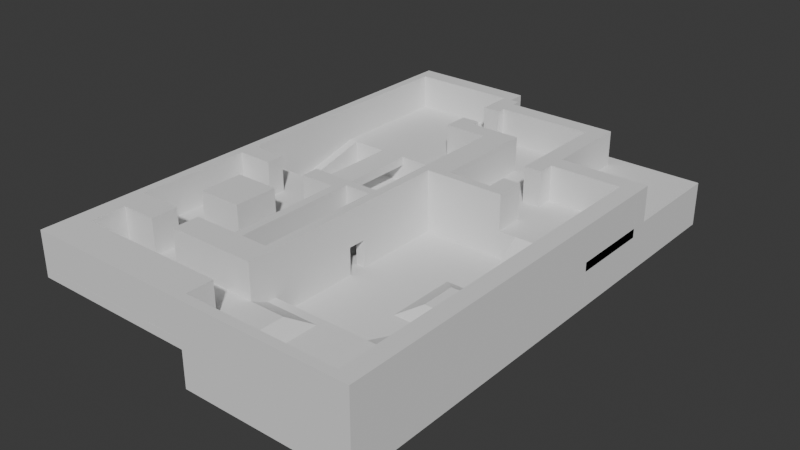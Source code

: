# Source: under_and_over.blend  (saved by Blender 5.0.119; exported with 4.5.12 LTS)
import bpy
from mathutils import Matrix  # noqa: F401  (used for matrix-valued properties, if any)

bpy.ops.wm.read_factory_settings(use_empty=True)
scene = bpy.context.scene
scene.name = 'Scene'

# ---- collections
col_collection = bpy.data.collections.new('Collection'); scene.collection.children.link(col_collection)

# ---- world
world_world = bpy.data.worlds.new('World'); scene.world = world_world
world_world.use_nodes = True; world_world.node_tree.nodes.clear()
_N = world_world.node_tree.nodes; _L = world_world.node_tree.links
n0 = _N.new('ShaderNodeOutputWorld'); n0.name = 'World Output'; n0.location = (200, 100)
n1 = _N.new('ShaderNodeBackground'); n1.name = 'Background'; n1.location = (-200, 100)
n1.inputs[0].default_value = (0.05088, 0.05088, 0.05088, 1.0)
_L.new(n1.outputs[0], n0.inputs[0])
n0.is_active_output = True
world_world.color = (0.05088, 0.05088, 0.05088)
world_world.sun_shadow_jitter_overblur = 0.0

# ---- meshes
me_cube_002 = bpy.data.meshes.new('Cube.002')
me_cube_002.from_pydata([(0.09658, -1.019, -1.0), (0.09658, -1.019, 1.0), (0.09658, 0.7052, -1.0), (0.09658, 0.7052, 1.0), (1.014, -1.019, -1.0), (1.014, -1.019, 1.0), (1.014, 0.7052, -1.0), (1.014, 0.7052, 1.0)], [], [(0, 1, 3, 2), (2, 3, 7, 6), (6, 7, 5, 4), (4, 5, 1, 0), (2, 6, 4, 0), (7, 3, 1, 5)])
_uv = me_cube_002.uv_layers.new(name='UVMap')
_uv.uv.foreach_set('vector', [0.375, 0.0, 0.625, 0.0, 0.625, 0.25, 0.375, 0.25, 0.375, 0.25, 0.625, 0.25, 0.625, 0.5, 0.375, 0.5, 0.375, 0.5, 0.625, 0.5, 0.625, 0.75, 0.375, 0.75, 0.375, 0.75, 0.625, 0.75, 0.625, 1.0, 0.375, 1.0, 0.125, 0.5, 0.375, 0.5, 0.375, 0.75, 0.125, 0.75, 0.625, 0.5, 0.875, 0.5, 0.875, 0.75, 0.625, 0.75])
me_cube_002.update()
me_cube_003 = bpy.data.meshes.new('Cube.003')
me_cube_003.from_pydata([(0.1182, -1.881, 0.1283), (0.1182, -1.881, 1.128), (0.1182, -1.019, 0.1283), (0.1182, -1.019, 1.128), (1.036, -1.881, 0.1283), (1.036, -1.881, 1.128), (1.036, -1.019, 0.1283), (1.036, -1.019, 1.128)], [], [(0, 1, 3, 2), (2, 3, 7, 6), (6, 7, 5, 4), (4, 5, 1, 0), (2, 6, 4, 0), (7, 3, 1, 5)])
_uv = me_cube_003.uv_layers.new(name='UVMap')
_uv.uv.foreach_set('vector', [0.375, 0.0, 0.625, 0.0, 0.625, 0.25, 0.375, 0.25, 0.375, 0.25, 0.625, 0.25, 0.625, 0.5, 0.375, 0.5, 0.375, 0.5, 0.625, 0.5, 0.625, 0.75, 0.375, 0.75, 0.375, 0.75, 0.625, 0.75, 0.625, 1.0, 0.375, 1.0, 0.125, 0.5, 0.375, 0.5, 0.375, 0.75, 0.125, 0.75, 0.625, 0.5, 0.875, 0.5, 0.875, 0.75, 0.625, 0.75])
me_cube_003.update()
me_cube_004 = bpy.data.meshes.new('Cube.004')
me_cube_004.from_pydata([(-0.7088, -21.1, -1.0), (-0.7088, -21.1, 6.0), (-0.7088, 14.6, -1.0), (-0.7088, 14.6, 6.0), (1.291, -21.1, -1.0), (1.291, -21.1, 6.0), (1.291, 14.6, -1.0), (1.291, 14.6, 6.0)], [], [(0, 1, 3, 2), (2, 3, 7, 6), (6, 7, 5, 4), (4, 5, 1, 0), (2, 6, 4, 0), (7, 3, 1, 5)])
_uv = me_cube_004.uv_layers.new(name='UVMap')
_uv.uv.foreach_set('vector', [0.375, 0.0, 0.625, 0.0, 0.625, 0.25, 0.375, 0.25, 0.375, 0.25, 0.625, 0.25, 0.625, 0.5, 0.375, 0.5, 0.375, 0.5, 0.625, 0.5, 0.625, 0.75, 0.375, 0.75, 0.375, 0.75, 0.625, 0.75, 0.625, 1.0, 0.375, 1.0, 0.125, 0.5, 0.375, 0.5, 0.375, 0.75, 0.125, 0.75, 0.625, 0.5, 0.875, 0.5, 0.875, 0.75, 0.625, 0.75])
me_cube_004.update()
me_cube_006 = bpy.data.meshes.new('Cube.006')
me_cube_006.from_pydata([(-4.709, -21.1, -1.0), (-4.709, -21.1, 0.0), (-4.709, 14.6, -1.0), (-4.709, 14.6, 0.0), (1.291, -21.1, -1.0), (1.291, -21.1, 0.0), (1.291, 14.6, -1.0), (1.291, 14.6, 0.0)], [], [(0, 1, 3, 2), (2, 3, 7, 6), (6, 7, 5, 4), (4, 5, 1, 0), (2, 6, 4, 0), (7, 3, 1, 5)])
_uv = me_cube_006.uv_layers.new(name='UVMap')
_uv.uv.foreach_set('vector', [0.375, 0.0, 0.625, 0.0, 0.625, 0.25, 0.375, 0.25, 0.375, 0.25, 0.625, 0.25, 0.625, 0.5, 0.375, 0.5, 0.375, 0.5, 0.625, 0.5, 0.625, 0.75, 0.375, 0.75, 0.375, 0.75, 0.625, 0.75, 0.625, 1.0, 0.375, 1.0, 0.125, 0.5, 0.375, 0.5, 0.375, 0.75, 0.125, 0.75, 0.625, 0.5, 0.875, 0.5, 0.875, 0.75, 0.625, 0.75])
me_cube_006.update()
me_cube_007 = bpy.data.meshes.new('Cube.007')
me_cube_007.from_pydata([(-7.709, -0.8222, -1.0), (-7.709, 0.8222, -1.0), (-5.709, -0.4111, 0.0), (-4.709, -0.8222, -1.0), (-4.709, 0.8222, -1.0), (-4.709, -0.4111, 0.0), (-4.709, 0.4111, 0.0), (-5.709, 0.4111, 0.0)], [], [(1, 4, 3, 0), (0, 2, 7, 1), (3, 5, 2, 0), (4, 6, 5, 3), (6, 7, 2, 5), (1, 7, 6, 4)])
_uv = me_cube_007.uv_layers.new(name='UVMap')
_uv.uv.foreach_set('vector', [0.125, 0.5, 0.375, 0.5, 0.375, 0.75, 0.125, 0.75, 0.375, 0.0, 0.625, 0.0, 0.625, 0.25, 0.375, 0.25, 0.375, 0.75, 0.625, 0.75, 0.625, 1.0, 0.375, 1.0, 0.375, 0.5, 0.625, 0.5, 0.625, 0.75, 0.375, 0.75, 0.625, 0.5, 0.875, 0.5, 0.875, 0.75, 0.625, 0.75, 0.375, 0.25, 0.625, 0.25, 0.625, 0.5, 0.375, 0.5])
me_cube_007.update()
me_cube_008 = bpy.data.meshes.new('Cube.008')
me_cube_008.from_pydata([(1.907e-06, -35.7, 0.0), (1.907e-06, -35.7, 8.0), (1.907e-06, 0.0, 0.0), (1.907e-06, 0.0, 8.0), (38.0, -35.7, 0.0), (38.0, -35.7, 8.0), (38.0, 0.0, 0.0), (38.0, 0.0, 8.0)], [], [(0, 1, 3, 2), (2, 3, 7, 6), (6, 7, 5, 4), (4, 5, 1, 0), (2, 6, 4, 0), (7, 3, 1, 5)])
_uv = me_cube_008.uv_layers.new(name='UVMap')
_uv.uv.foreach_set('vector', [0.375, 0.0, 0.625, 0.0, 0.625, 0.25, 0.375, 0.25, 0.375, 0.25, 0.625, 0.25, 0.625, 0.5, 0.375, 0.5, 0.375, 0.5, 0.625, 0.5, 0.625, 0.75, 0.375, 0.75, 0.375, 0.75, 0.625, 0.75, 0.625, 1.0, 0.375, 1.0, 0.125, 0.5, 0.375, 0.5, 0.375, 0.75, 0.125, 0.75, 0.625, 0.5, 0.875, 0.5, 0.875, 0.75, 0.625, 0.75])
me_cube_008.update()
me_cube_009 = bpy.data.meshes.new('Cube.009')
me_cube_009.from_pydata([(-3.0, 0.0, 0.0), (-3.0, 0.0, 1.0), (-3.0, 3.0, 0.0), (3.0, 0.0, 0.0), (3.0, 0.0, 1.0), (3.0, 3.0, 0.0)], [], [(0, 1, 2), (5, 4, 3), (3, 4, 1, 0), (2, 5, 3, 0), (1, 4, 5, 2)])
_uv = me_cube_009.uv_layers.new(name='UVMap')
_uv.uv.foreach_set('vector', [0.375, 0.0, 0.625, 0.0, 0.375, 0.25, 0.375, 0.5, 0.625, 0.75, 0.375, 0.75, 0.375, 0.75, 0.625, 0.75, 0.625, 1.0, 0.375, 1.0, 0.125, 0.5, 0.375, 0.5, 0.375, 0.75, 0.125, 0.75, 0.875, 0.75, 0.625, 0.75, 0.375, 0.5, 0.375, 0.25])
me_cube_009.update()
me_cube_010 = bpy.data.meshes.new('Cube.010')
me_cube_010.from_pydata([(-1.033, -2.059, -0.5), (-1.033, -1.026, 0.5), (-1.033, 2.072, -0.5), (-1.033, 1.039, 0.5), (2.065, -2.059, -0.5), (1.033, -1.026, 0.5), (2.065, 2.072, -0.5), (1.033, 1.039, 0.5)], [], [(0, 1, 3, 2), (2, 3, 7, 6), (6, 7, 5, 4), (4, 5, 1, 0), (2, 6, 4, 0), (7, 3, 1, 5)])
_uv = me_cube_010.uv_layers.new(name='UVMap')
_uv.uv.foreach_set('vector', [0.375, 0.0, 0.625, 0.0, 0.625, 0.25, 0.375, 0.25, 0.375, 0.25, 0.625, 0.25, 0.625, 0.5, 0.375, 0.5, 0.375, 0.5, 0.625, 0.5, 0.625, 0.75, 0.375, 0.75, 0.375, 0.75, 0.625, 0.75, 0.625, 1.0, 0.375, 1.0, 0.125, 0.5, 0.375, 0.5, 0.375, 0.75, 0.125, 0.75, 0.625, 0.5, 0.875, 0.5, 0.875, 0.75, 0.625, 0.75])
me_cube_010.update()
me_cube_011 = bpy.data.meshes.new('Cube.011')
me_cube_011.from_pydata([(-40.0, -33.97, -6.0), (-40.0, -33.97, 4.0), (-40.0, 40.68, -6.0), (-40.0, 40.68, 4.0), (-2.0, -33.97, -6.0), (-2.0, -33.97, 4.0), (-2.0, 40.68, -6.0), (-2.0, 40.68, 4.0)], [], [(0, 1, 3, 2), (2, 3, 7, 6), (6, 7, 5, 4), (4, 5, 1, 0), (2, 6, 4, 0), (7, 3, 1, 5)])
_uv = me_cube_011.uv_layers.new(name='UVMap')
_uv.uv.foreach_set('vector', [0.375, 0.0, 0.625, 0.0, 0.625, 0.25, 0.375, 0.25, 0.375, 0.25, 0.625, 0.25, 0.625, 0.5, 0.375, 0.5, 0.375, 0.5, 0.625, 0.5, 0.625, 0.75, 0.375, 0.75, 0.375, 0.75, 0.625, 0.75, 0.625, 1.0, 0.375, 1.0, 0.125, 0.5, 0.375, 0.5, 0.375, 0.75, 0.125, 0.75, 0.625, 0.5, 0.875, 0.5, 0.875, 0.75, 0.625, 0.75])
me_cube_011.update()
me_cube_013 = bpy.data.meshes.new('Cube.013')
me_cube_013.from_pydata([(0.0, -107.1, 0.0), (0.0, 9.737, 0.0), (0.0, -107.1, 8.0), (2.0, -107.1, 0.0), (2.0, 9.737, 0.0), (2.0, -107.1, 8.0), (2.0, 9.737, 8.0), (0.0, 9.737, 8.0)], [], [(1, 4, 3, 0), (0, 2, 7, 1), (3, 5, 2, 0), (4, 6, 5, 3), (6, 7, 2, 5), (1, 7, 6, 4)])
_uv = me_cube_013.uv_layers.new(name='UVMap')
_uv.uv.foreach_set('vector', [0.125, 0.5, 0.375, 0.5, 0.375, 0.75, 0.125, 0.75, 0.375, 0.0, 0.625, 0.0, 0.625, 0.25, 0.375, 0.25, 0.375, 0.75, 0.625, 0.75, 0.625, 1.0, 0.375, 1.0, 0.375, 0.5, 0.625, 0.5, 0.625, 0.75, 0.375, 0.75, 0.625, 0.5, 0.875, 0.5, 0.875, 0.75, 0.625, 0.75, 0.375, 0.25, 0.625, 0.25, 0.625, 0.5, 0.375, 0.5])
me_cube_013.update()
me_cube_016 = bpy.data.meshes.new('Cube.016')
me_cube_016.from_pydata([(9.537e-07, -9.737, -8.0), (9.537e-07, 0.0, -8.0), (9.537e-07, -9.737, 0.0), (12.0, -9.737, -8.0), (12.0, 0.0, -8.0), (12.0, -9.737, 0.0), (12.0, 0.0, 0.0), (9.537e-07, 0.0, 0.0)], [], [(1, 4, 3, 0), (0, 2, 7, 1), (3, 5, 2, 0), (4, 6, 5, 3), (6, 7, 2, 5), (1, 7, 6, 4)])
_uv = me_cube_016.uv_layers.new(name='UVMap')
_uv.uv.foreach_set('vector', [0.125, 0.5, 0.375, 0.5, 0.375, 0.75, 0.125, 0.75, 0.375, 0.0, 0.625, 0.0, 0.625, 0.25, 0.375, 0.25, 0.375, 0.75, 0.625, 0.75, 0.625, 1.0, 0.375, 1.0, 0.375, 0.5, 0.625, 0.5, 0.625, 0.75, 0.375, 0.75, 0.625, 0.5, 0.875, 0.5, 0.875, 0.75, 0.625, 0.75, 0.375, 0.25, 0.625, 0.25, 0.625, 0.5, 0.375, 0.5])
me_cube_016.update()
me_cube_019 = bpy.data.meshes.new('Cube.019')
me_cube_019.from_pydata([(-2.384e-07, -1.078, -4.0), (-2.384e-07, -1.078, 0.0), (-2.384e-07, 0.0, -4.0), (-2.384e-07, 0.0, 0.0), (1.078, -1.078, -4.0), (1.078, -1.078, 0.0), (1.078, 0.0, -4.0), (1.078, 0.0, 0.0)], [], [(0, 1, 3, 2), (2, 3, 7, 6), (6, 7, 5, 4), (4, 5, 1, 0), (2, 6, 4, 0), (7, 3, 1, 5)])
_uv = me_cube_019.uv_layers.new(name='UVMap')
_uv.uv.foreach_set('vector', [0.375, 0.0, 0.625, 0.0, 0.625, 0.25, 0.375, 0.25, 0.375, 0.25, 0.625, 0.25, 0.625, 0.5, 0.375, 0.5, 0.375, 0.5, 0.625, 0.5, 0.625, 0.75, 0.375, 0.75, 0.375, 0.75, 0.625, 0.75, 0.625, 1.0, 0.375, 1.0, 0.125, 0.5, 0.375, 0.5, 0.375, 0.75, 0.125, 0.75, 0.625, 0.5, 0.875, 0.5, 0.875, 0.75, 0.625, 0.75])
me_cube_019.update()
me_cube_021 = bpy.data.meshes.new('Cube.021')
me_cube_021.from_pydata([(0.0, -0.9594, -2.23), (0.0, 0.533, -2.23), (0.1067, -0.9594, -2.23), (0.0, -0.9594, -0.2529), (0.0, 0.533, -0.2529), (0.1067, -0.9594, -0.2529), (0.1067, 0.533, -0.2529), (0.1067, 0.533, -2.23)], [], [(0, 1, 7, 2), (3, 4, 1, 0), (4, 3, 5, 6), (7, 6, 5, 2), (2, 5, 3, 0), (7, 1, 4, 6)])
_uv = me_cube_021.uv_layers.new(name='UVMap')
_uv.uv.foreach_set('vector', [0.3483, 0.7233, 0.3483, 0.5267, 0.375, 0.5, 0.375, 0.75, 0.6517, 0.7233, 0.6517, 0.5267, 0.3483, 0.5267, 0.3483, 0.7233, 0.6517, 0.5267, 0.6517, 0.7233, 0.625, 0.75, 0.625, 0.5, 0.375, 0.5, 0.625, 0.5, 0.625, 0.75, 0.375, 0.75, 0.375, 0.75, 0.625, 0.75, 0.6517, 0.7233, 0.3483, 0.7233, 0.375, 0.5, 0.3483, 0.5267, 0.6517, 0.5267, 0.625, 0.5])
me_cube_021.update()
me_cube_022 = bpy.data.meshes.new('Cube.022')
me_cube_022.from_pydata([(0.0, -0.9594, -2.23), (0.0, 0.4264, -2.23), (0.1067, -0.9594, -2.23), (0.0, -0.9594, -0.2529), (0.0, 0.4264, -0.2529), (0.1067, -0.9594, -0.2529), (0.1067, 0.4264, -0.2529), (0.1067, 0.4264, -2.23)], [], [(0, 1, 7, 2), (3, 4, 1, 0), (4, 3, 5, 6), (7, 6, 5, 2), (2, 5, 3, 0), (7, 1, 4, 6)])
_uv = me_cube_022.uv_layers.new(name='UVMap')
_uv.uv.foreach_set('vector', [0.3483, 0.7233, 0.3483, 0.5267, 0.375, 0.5, 0.375, 0.75, 0.6517, 0.7233, 0.6517, 0.5267, 0.3483, 0.5267, 0.3483, 0.7233, 0.6517, 0.5267, 0.6517, 0.7233, 0.625, 0.75, 0.625, 0.5, 0.375, 0.5, 0.625, 0.5, 0.625, 0.75, 0.375, 0.75, 0.375, 0.75, 0.625, 0.75, 0.6517, 0.7233, 0.3483, 0.7233, 0.375, 0.5, 0.3483, 0.5267, 0.6517, 0.5267, 0.625, 0.5])
me_cube_022.update()
me_cube_023 = bpy.data.meshes.new('Cube.023')
me_cube_023.from_pydata([(-2.384e-07, -0.2157, -4.0), (-2.384e-07, -0.2157, 0.0), (-2.384e-07, 0.2157, -4.0), (-2.384e-07, 0.2157, 0.0), (1.078, -0.2157, -4.0), (1.078, -0.2157, 0.0), (1.078, 0.2157, -4.0), (1.078, 0.2157, 0.0)], [], [(0, 1, 3, 2), (2, 3, 7, 6), (6, 7, 5, 4), (4, 5, 1, 0), (2, 6, 4, 0), (7, 3, 1, 5)])
_uv = me_cube_023.uv_layers.new(name='UVMap')
_uv.uv.foreach_set('vector', [0.375, 0.0, 0.625, 0.0, 0.625, 0.25, 0.375, 0.25, 0.375, 0.25, 0.625, 0.25, 0.625, 0.5, 0.375, 0.5, 0.375, 0.5, 0.625, 0.5, 0.625, 0.75, 0.375, 0.75, 0.375, 0.75, 0.625, 0.75, 0.625, 1.0, 0.375, 1.0, 0.125, 0.5, 0.375, 0.5, 0.375, 0.75, 0.125, 0.75, 0.625, 0.5, 0.875, 0.5, 0.875, 0.75, 0.625, 0.75])
me_cube_023.update()
me_cube_026 = bpy.data.meshes.new('Cube.026')
me_cube_026.from_pydata([(0.1055, -1.41, -2.0), (0.1055, -1.41, 1.0), (0.1055, -0.2351, -2.0), (0.1055, -0.2351, 1.0), (0.7815, -1.41, -2.0), (0.7815, -1.41, 1.0), (0.7815, -0.2351, -2.0), (0.7815, -0.2351, 1.0)], [], [(0, 1, 3, 2), (2, 3, 7, 6), (6, 7, 5, 4), (4, 5, 1, 0), (2, 6, 4, 0), (7, 3, 1, 5)])
_uv = me_cube_026.uv_layers.new(name='UVMap')
_uv.uv.foreach_set('vector', [0.375, 0.0, 0.625, 0.0, 0.625, 0.25, 0.375, 0.25, 0.375, 0.25, 0.625, 0.25, 0.625, 0.5, 0.375, 0.5, 0.375, 0.5, 0.625, 0.5, 0.625, 0.75, 0.375, 0.75, 0.375, 0.75, 0.625, 0.75, 0.625, 1.0, 0.375, 1.0, 0.125, 0.5, 0.375, 0.5, 0.375, 0.75, 0.125, 0.75, 0.625, 0.5, 0.875, 0.5, 0.875, 0.75, 0.625, 0.75])
me_cube_026.update()
me_cube_029 = bpy.data.meshes.new('Cube.029')
me_cube_029.from_pydata([(-2.384e-07, -0.2157, -4.0), (-2.384e-07, -0.2157, 0.0), (-2.384e-07, 0.2157, -4.0), (-2.384e-07, 0.2157, 0.0), (0.8627, -0.2157, -4.0), (0.8627, -0.2157, 0.0), (0.8627, 0.2157, -4.0), (0.8627, 0.2157, 0.0)], [], [(0, 1, 3, 2), (2, 3, 7, 6), (6, 7, 5, 4), (4, 5, 1, 0), (2, 6, 4, 0), (7, 3, 1, 5)])
_uv = me_cube_029.uv_layers.new(name='UVMap')
_uv.uv.foreach_set('vector', [0.375, 0.0, 0.625, 0.0, 0.625, 0.25, 0.375, 0.25, 0.375, 0.25, 0.625, 0.25, 0.625, 0.5, 0.375, 0.5, 0.375, 0.5, 0.625, 0.5, 0.625, 0.75, 0.375, 0.75, 0.375, 0.75, 0.625, 0.75, 0.625, 1.0, 0.375, 1.0, 0.125, 0.5, 0.375, 0.5, 0.375, 0.75, 0.125, 0.75, 0.625, 0.5, 0.875, 0.5, 0.875, 0.75, 0.625, 0.75])
me_cube_029.update()
me_cube_030 = bpy.data.meshes.new('Cube.030')
me_cube_030.from_pydata([(-3.0, -4.002, -3.0), (-3.0, 6.831, -3.0), (-3.0, -4.002, 5.0), (1.0, -4.002, -3.0), (1.0, 6.831, -3.0), (1.0, -4.002, 5.0), (1.0, 6.831, 5.0), (-3.0, 6.831, 5.0)], [], [(1, 4, 3, 0), (0, 2, 7, 1), (3, 5, 2, 0), (4, 6, 5, 3), (6, 7, 2, 5), (1, 7, 6, 4)])
_uv = me_cube_030.uv_layers.new(name='UVMap')
_uv.uv.foreach_set('vector', [0.125, 0.5, 0.375, 0.5, 0.375, 0.75, 0.125, 0.75, 0.375, 0.0, 0.625, 0.0, 0.625, 0.25, 0.375, 0.25, 0.375, 0.75, 0.625, 0.75, 0.625, 1.0, 0.375, 1.0, 0.375, 0.5, 0.625, 0.5, 0.625, 0.75, 0.375, 0.75, 0.625, 0.5, 0.875, 0.5, 0.875, 0.75, 0.625, 0.75, 0.375, 0.25, 0.625, 0.25, 0.625, 0.5, 0.375, 0.5])
me_cube_030.update()
me_cube_031 = bpy.data.meshes.new('Cube.031')
me_cube_031.from_pydata([(-3.0, -7.035, -3.0), (-3.0, 38.19, -3.0), (-3.0, -7.035, 5.0), (1.0, -7.035, -3.0), (1.0, 38.19, -3.0), (1.0, -7.035, 5.0), (1.0, 38.19, 5.0), (-3.0, 38.19, 5.0)], [], [(1, 4, 3, 0), (0, 2, 7, 1), (3, 5, 2, 0), (4, 6, 5, 3), (6, 7, 2, 5), (1, 7, 6, 4)])
_uv = me_cube_031.uv_layers.new(name='UVMap')
_uv.uv.foreach_set('vector', [0.125, 0.5, 0.375, 0.5, 0.375, 0.75, 0.125, 0.75, 0.375, 0.0, 0.625, 0.0, 0.625, 0.25, 0.375, 0.25, 0.375, 0.75, 0.625, 0.75, 0.625, 1.0, 0.375, 1.0, 0.375, 0.5, 0.625, 0.5, 0.625, 0.75, 0.375, 0.75, 0.625, 0.5, 0.875, 0.5, 0.875, 0.75, 0.625, 0.75, 0.375, 0.25, 0.625, 0.25, 0.625, 0.5, 0.375, 0.5])
me_cube_031.update()
me_cube_033 = bpy.data.meshes.new('Cube.033')
me_cube_033.from_pydata([(-2.384e-07, -0.2157, -3.5), (-2.384e-07, -0.2157, 0.5), (-2.384e-07, 0.0, -3.5), (-2.384e-07, 0.0, 0.5), (1.078, -0.2157, -3.5), (1.078, -0.2157, 0.5), (1.078, 0.0, -3.5), (1.078, 0.0, 0.5)], [], [(0, 1, 3, 2), (2, 3, 7, 6), (6, 7, 5, 4), (4, 5, 1, 0), (2, 6, 4, 0), (7, 3, 1, 5)])
_uv = me_cube_033.uv_layers.new(name='UVMap')
_uv.uv.foreach_set('vector', [0.375, 0.0, 0.625, 0.0, 0.625, 0.25, 0.375, 0.25, 0.375, 0.25, 0.625, 0.25, 0.625, 0.5, 0.375, 0.5, 0.375, 0.5, 0.625, 0.5, 0.625, 0.75, 0.375, 0.75, 0.375, 0.75, 0.625, 0.75, 0.625, 1.0, 0.375, 1.0, 0.125, 0.5, 0.375, 0.5, 0.375, 0.75, 0.125, 0.75, 0.625, 0.5, 0.875, 0.5, 0.875, 0.75, 0.625, 0.75])
me_cube_033.update()
me_cube_034 = bpy.data.meshes.new('Cube.034')
me_cube_034.from_pydata([(-1.099e-07, -2.372, -3.5), (-1.099e-07, -2.372, 0.5), (-2.384e-07, 0.0, -3.5), (-2.384e-07, 0.0, 0.5), (0.4313, -2.372, -3.5), (0.4313, -2.372, 0.5), (0.4313, 0.0, -3.5), (0.4313, 0.0, 0.5)], [], [(0, 1, 3, 2), (2, 3, 7, 6), (6, 7, 5, 4), (4, 5, 1, 0), (2, 6, 4, 0), (7, 3, 1, 5)])
_uv = me_cube_034.uv_layers.new(name='UVMap')
_uv.uv.foreach_set('vector', [0.375, 0.0, 0.625, 0.0, 0.625, 0.25, 0.375, 0.25, 0.375, 0.25, 0.625, 0.25, 0.625, 0.5, 0.375, 0.5, 0.375, 0.5, 0.625, 0.5, 0.625, 0.75, 0.375, 0.75, 0.375, 0.75, 0.625, 0.75, 0.625, 1.0, 0.375, 1.0, 0.125, 0.5, 0.375, 0.5, 0.375, 0.75, 0.125, 0.75, 0.625, 0.5, 0.875, 0.5, 0.875, 0.75, 0.625, 0.75])
me_cube_034.update()
me_cube_037 = bpy.data.meshes.new('Cube.037')
me_cube_037.from_pydata([(-1.356e-07, -0.4313, -3.5), (-1.356e-07, -0.4313, 0.5), (-2.384e-07, 0.0, -3.5), (-2.384e-07, 0.0, 0.5), (1.294, -0.4313, -3.5), (1.294, -0.4313, 0.5), (1.294, 0.0, -3.5), (1.294, 0.0, 0.5)], [], [(0, 1, 3, 2), (2, 3, 7, 6), (6, 7, 5, 4), (4, 5, 1, 0), (2, 6, 4, 0), (7, 3, 1, 5)])
_uv = me_cube_037.uv_layers.new(name='UVMap')
_uv.uv.foreach_set('vector', [0.375, 0.0, 0.625, 0.0, 0.625, 0.25, 0.375, 0.25, 0.375, 0.25, 0.625, 0.25, 0.625, 0.5, 0.375, 0.5, 0.375, 0.5, 0.625, 0.5, 0.625, 0.75, 0.375, 0.75, 0.375, 0.75, 0.625, 0.75, 0.625, 1.0, 0.375, 1.0, 0.125, 0.5, 0.375, 0.5, 0.375, 0.75, 0.125, 0.75, 0.625, 0.5, 0.875, 0.5, 0.875, 0.75, 0.625, 0.75])
me_cube_037.update()
me_cube_038 = bpy.data.meshes.new('Cube.038')
me_cube_038.from_pydata([(-1.356e-07, -0.4313, -3.5), (-1.356e-07, -0.4313, 0.5), (-2.384e-07, 0.0, -3.5), (-2.384e-07, 0.0, 0.5), (2.372, -0.4313, -3.5), (2.372, -0.4313, 0.5), (2.372, 0.0, -3.5), (2.372, 0.0, 0.5)], [], [(0, 1, 3, 2), (2, 3, 7, 6), (6, 7, 5, 4), (4, 5, 1, 0), (2, 6, 4, 0), (7, 3, 1, 5)])
_uv = me_cube_038.uv_layers.new(name='UVMap')
_uv.uv.foreach_set('vector', [0.375, 0.0, 0.625, 0.0, 0.625, 0.25, 0.375, 0.25, 0.375, 0.25, 0.625, 0.25, 0.625, 0.5, 0.375, 0.5, 0.375, 0.5, 0.625, 0.5, 0.625, 0.75, 0.375, 0.75, 0.375, 0.75, 0.625, 0.75, 0.625, 1.0, 0.375, 1.0, 0.125, 0.5, 0.375, 0.5, 0.375, 0.75, 0.125, 0.75, 0.625, 0.5, 0.875, 0.5, 0.875, 0.75, 0.625, 0.75])
me_cube_038.update()
me_cube_039 = bpy.data.meshes.new('Cube.039')
me_cube_039.from_pydata([(-1.356e-07, -0.647, -3.5), (-1.356e-07, -0.647, 0.5), (-2.384e-07, 0.2157, -3.5), (-2.384e-07, 0.2157, 0.5), (0.4313, -0.647, -3.5), (0.4313, -0.647, 0.5), (0.4313, 0.2157, -3.5), (0.4313, 0.2157, 0.5)], [], [(0, 1, 3, 2), (2, 3, 7, 6), (6, 7, 5, 4), (4, 5, 1, 0), (2, 6, 4, 0), (7, 3, 1, 5)])
_uv = me_cube_039.uv_layers.new(name='UVMap')
_uv.uv.foreach_set('vector', [0.375, 0.0, 0.625, 0.0, 0.625, 0.25, 0.375, 0.25, 0.375, 0.25, 0.625, 0.25, 0.625, 0.5, 0.375, 0.5, 0.375, 0.5, 0.625, 0.5, 0.625, 0.75, 0.375, 0.75, 0.375, 0.75, 0.625, 0.75, 0.625, 1.0, 0.375, 1.0, 0.125, 0.5, 0.375, 0.5, 0.375, 0.75, 0.125, 0.75, 0.625, 0.5, 0.875, 0.5, 0.875, 0.75, 0.625, 0.75])
me_cube_039.update()
me_cube_040 = bpy.data.meshes.new('Cube.040')
me_cube_040.from_pydata([(-1.356e-07, -0.647, -3.5), (-1.356e-07, -0.647, 0.5), (-2.384e-07, 0.0, -3.5), (-2.384e-07, 0.0, 0.5), (0.4313, -0.647, -3.5), (0.4313, -0.647, 0.5), (0.4313, 0.0, -3.5), (0.4313, 0.0, 0.5)], [], [(0, 1, 3, 2), (2, 3, 7, 6), (6, 7, 5, 4), (4, 5, 1, 0), (2, 6, 4, 0), (7, 3, 1, 5)])
_uv = me_cube_040.uv_layers.new(name='UVMap')
_uv.uv.foreach_set('vector', [0.375, 0.0, 0.625, 0.0, 0.625, 0.25, 0.375, 0.25, 0.375, 0.25, 0.625, 0.25, 0.625, 0.5, 0.375, 0.5, 0.375, 0.5, 0.625, 0.5, 0.625, 0.75, 0.375, 0.75, 0.375, 0.75, 0.625, 0.75, 0.625, 1.0, 0.375, 1.0, 0.125, 0.5, 0.375, 0.5, 0.375, 0.75, 0.125, 0.75, 0.625, 0.5, 0.875, 0.5, 0.875, 0.75, 0.625, 0.75])
me_cube_040.update()
me_cube_041 = bpy.data.meshes.new('Cube.041')
me_cube_041.from_pydata([(-1.356e-07, -0.4313, -3.5), (-1.356e-07, -0.4313, 0.5), (-2.384e-07, 0.0, -3.5), (-2.384e-07, 0.0, 0.5), (2.157, -0.4313, -3.5), (2.157, -0.4313, 0.5), (2.157, 0.0, -3.5), (2.157, 0.0, 0.5)], [], [(0, 1, 3, 2), (2, 3, 7, 6), (6, 7, 5, 4), (4, 5, 1, 0), (2, 6, 4, 0), (7, 3, 1, 5)])
_uv = me_cube_041.uv_layers.new(name='UVMap')
_uv.uv.foreach_set('vector', [0.375, 0.0, 0.625, 0.0, 0.625, 0.25, 0.375, 0.25, 0.375, 0.25, 0.625, 0.25, 0.625, 0.5, 0.375, 0.5, 0.375, 0.5, 0.625, 0.5, 0.625, 0.75, 0.375, 0.75, 0.375, 0.75, 0.625, 0.75, 0.625, 1.0, 0.375, 1.0, 0.125, 0.5, 0.375, 0.5, 0.375, 0.75, 0.125, 0.75, 0.625, 0.5, 0.875, 0.5, 0.875, 0.75, 0.625, 0.75])
me_cube_041.update()
me_cube_042 = bpy.data.meshes.new('Cube.042')
me_cube_042.from_pydata([(-0.8627, -3.235, -4.0), (-0.8627, -3.235, 1.0), (-0.8627, 0.0, -4.0), (-0.8627, 0.0, 1.0), (3.235, -3.235, -4.0), (3.235, -3.235, 1.0), (3.235, 0.0, -4.0), (3.235, 0.0, 1.0)], [], [(0, 1, 3, 2), (2, 3, 7, 6), (6, 7, 5, 4), (4, 5, 1, 0), (2, 6, 4, 0), (7, 3, 1, 5)])
_uv = me_cube_042.uv_layers.new(name='UVMap')
_uv.uv.foreach_set('vector', [0.375, 0.0, 0.625, 0.0, 0.625, 0.25, 0.375, 0.25, 0.375, 0.25, 0.625, 0.25, 0.625, 0.5, 0.375, 0.5, 0.375, 0.5, 0.625, 0.5, 0.625, 0.75, 0.375, 0.75, 0.375, 0.75, 0.625, 0.75, 0.625, 1.0, 0.375, 1.0, 0.125, 0.5, 0.375, 0.5, 0.375, 0.75, 0.125, 0.75, 0.625, 0.5, 0.875, 0.5, 0.875, 0.75, 0.625, 0.75])
me_cube_042.update()
me_cube_043 = bpy.data.meshes.new('Cube.043')
me_cube_043.from_pydata([(0.2157, -0.2157, -4.0), (0.2157, -0.2157, 0.0), (0.2157, 0.0, -4.0), (0.2157, 0.0, 0.0), (1.078, -0.2157, -4.0), (1.078, -0.2157, 0.0), (1.078, 0.0, -4.0), (1.078, 0.0, 0.0)], [], [(0, 1, 3, 2), (2, 3, 7, 6), (6, 7, 5, 4), (4, 5, 1, 0), (2, 6, 4, 0), (7, 3, 1, 5)])
_uv = me_cube_043.uv_layers.new(name='UVMap')
_uv.uv.foreach_set('vector', [0.375, 0.0, 0.625, 0.0, 0.625, 0.25, 0.375, 0.25, 0.375, 0.25, 0.625, 0.25, 0.625, 0.5, 0.375, 0.5, 0.375, 0.5, 0.625, 0.5, 0.625, 0.75, 0.375, 0.75, 0.375, 0.75, 0.625, 0.75, 0.625, 1.0, 0.375, 1.0, 0.125, 0.5, 0.375, 0.5, 0.375, 0.75, 0.125, 0.75, 0.625, 0.5, 0.875, 0.5, 0.875, 0.75, 0.625, 0.75])
me_cube_043.update()
me_cube_044 = bpy.data.meshes.new('Cube.044')
me_cube_044.from_pydata([(-2.384e-07, -1.725, -1.0), (-2.384e-07, -1.725, 0.0), (-2.384e-07, 0.647, -1.0), (-2.384e-07, 0.647, 0.0), (0.647, -1.725, -1.0), (0.647, -1.725, 0.0), (0.647, 0.647, -1.0), (0.647, 0.647, 0.0)], [], [(0, 1, 3, 2), (2, 3, 7, 6), (6, 7, 5, 4), (4, 5, 1, 0), (2, 6, 4, 0), (7, 3, 1, 5)])
_uv = me_cube_044.uv_layers.new(name='UVMap')
_uv.uv.foreach_set('vector', [0.375, 0.0, 0.625, 0.0, 0.625, 0.25, 0.375, 0.25, 0.375, 0.25, 0.625, 0.25, 0.625, 0.5, 0.375, 0.5, 0.375, 0.5, 0.625, 0.5, 0.625, 0.75, 0.375, 0.75, 0.375, 0.75, 0.625, 0.75, 0.625, 1.0, 0.375, 1.0, 0.125, 0.5, 0.375, 0.5, 0.375, 0.75, 0.125, 0.75, 0.625, 0.5, 0.875, 0.5, 0.875, 0.75, 0.625, 0.75])
me_cube_044.update()
me_cube_047 = bpy.data.meshes.new('Cube.047')
me_cube_047.from_pydata([(9.537e-07, -9.737, -8.0), (9.537e-07, 0.0, -8.0), (9.537e-07, -9.737, 0.0), (18.0, -9.737, -8.0), (18.0, 0.0, -8.0), (18.0, -9.737, 0.0), (18.0, 0.0, 0.0), (9.537e-07, 0.0, 0.0)], [], [(1, 4, 3, 0), (0, 2, 7, 1), (3, 5, 2, 0), (4, 6, 5, 3), (6, 7, 2, 5), (1, 7, 6, 4)])
_uv = me_cube_047.uv_layers.new(name='UVMap')
_uv.uv.foreach_set('vector', [0.125, 0.5, 0.375, 0.5, 0.375, 0.75, 0.125, 0.75, 0.375, 0.0, 0.625, 0.0, 0.625, 0.25, 0.375, 0.25, 0.375, 0.75, 0.625, 0.75, 0.625, 1.0, 0.375, 1.0, 0.375, 0.5, 0.625, 0.5, 0.625, 0.75, 0.375, 0.75, 0.625, 0.5, 0.875, 0.5, 0.875, 0.75, 0.625, 0.75, 0.375, 0.25, 0.625, 0.25, 0.625, 0.5, 0.375, 0.5])
me_cube_047.update()
me_cube_048 = bpy.data.meshes.new('Cube.048')
me_cube_048.from_pydata([(9.537e-07, -12.98, -8.0), (9.537e-07, 0.0, -8.0), (9.537e-07, -12.98, 0.0), (38.0, -12.98, -8.0), (38.0, 0.0, -8.0), (38.0, -12.98, 0.0), (38.0, 0.0, 0.0), (9.537e-07, 0.0, 0.0)], [], [(1, 4, 3, 0), (0, 2, 7, 1), (3, 5, 2, 0), (4, 6, 5, 3), (6, 7, 2, 5), (1, 7, 6, 4)])
_uv = me_cube_048.uv_layers.new(name='UVMap')
_uv.uv.foreach_set('vector', [0.125, 0.5, 0.375, 0.5, 0.375, 0.75, 0.125, 0.75, 0.375, 0.0, 0.625, 0.0, 0.625, 0.25, 0.375, 0.25, 0.375, 0.75, 0.625, 0.75, 0.625, 1.0, 0.375, 1.0, 0.375, 0.5, 0.625, 0.5, 0.625, 0.75, 0.375, 0.75, 0.625, 0.5, 0.875, 0.5, 0.875, 0.75, 0.625, 0.75, 0.375, 0.25, 0.625, 0.25, 0.625, 0.5, 0.375, 0.5])
me_cube_048.update()
me_cube_049 = bpy.data.meshes.new('Cube.049')
me_cube_049.from_pydata([(-2.384e-07, -5.176, -1.0), (-2.384e-07, -5.176, 0.0), (-2.384e-07, 0.0, -1.0), (-2.384e-07, 0.0, 0.0), (4.098, -5.176, -1.0), (4.098, -5.176, 0.0), (4.098, 0.0, -1.0), (4.098, 0.0, 0.0)], [], [(0, 1, 3, 2), (2, 3, 7, 6), (6, 7, 5, 4), (4, 5, 1, 0), (2, 6, 4, 0), (7, 3, 1, 5)])
_uv = me_cube_049.uv_layers.new(name='UVMap')
_uv.uv.foreach_set('vector', [0.375, 0.0, 0.625, 0.0, 0.625, 0.25, 0.375, 0.25, 0.375, 0.25, 0.625, 0.25, 0.625, 0.5, 0.375, 0.5, 0.375, 0.5, 0.625, 0.5, 0.625, 0.75, 0.375, 0.75, 0.375, 0.75, 0.625, 0.75, 0.625, 1.0, 0.375, 1.0, 0.125, 0.5, 0.375, 0.5, 0.375, 0.75, 0.125, 0.75, 0.625, 0.5, 0.875, 0.5, 0.875, 0.75, 0.625, 0.75])
me_cube_049.update()
me_cube_050 = bpy.data.meshes.new('Cube.050')
me_cube_050.from_pydata([(9.537e-07, -32.46, -6.0), (9.537e-07, 0.0, -6.0), (9.537e-07, -32.46, 0.0), (2.0, -32.46, -6.0), (2.0, 0.0, -6.0), (2.0, -32.46, 0.0), (2.0, 0.0, 0.0), (9.537e-07, 0.0, 0.0)], [], [(1, 4, 3, 0), (0, 2, 7, 1), (3, 5, 2, 0), (4, 6, 5, 3), (6, 7, 2, 5), (1, 7, 6, 4)])
_uv = me_cube_050.uv_layers.new(name='UVMap')
_uv.uv.foreach_set('vector', [0.125, 0.5, 0.375, 0.5, 0.375, 0.75, 0.125, 0.75, 0.375, 0.0, 0.625, 0.0, 0.625, 0.25, 0.375, 0.25, 0.375, 0.75, 0.625, 0.75, 0.625, 1.0, 0.375, 1.0, 0.375, 0.5, 0.625, 0.5, 0.625, 0.75, 0.375, 0.75, 0.625, 0.5, 0.875, 0.5, 0.875, 0.75, 0.625, 0.75, 0.375, 0.25, 0.625, 0.25, 0.625, 0.5, 0.375, 0.5])
me_cube_050.update()
me_cube_051 = bpy.data.meshes.new('Cube.051')
me_cube_051.from_pydata([(9.537e-07, -32.46, -6.0), (9.537e-07, 0.0, -6.0), (9.537e-07, -32.46, 0.0), (2.0, -32.46, -6.0), (2.0, 0.0, -6.0), (2.0, -32.46, 0.0), (2.0, 0.0, 0.0), (9.537e-07, 0.0, 0.0)], [], [(1, 4, 3, 0), (0, 2, 7, 1), (3, 5, 2, 0), (4, 6, 5, 3), (6, 7, 2, 5), (1, 7, 6, 4)])
_uv = me_cube_051.uv_layers.new(name='UVMap')
_uv.uv.foreach_set('vector', [0.125, 0.5, 0.375, 0.5, 0.375, 0.75, 0.125, 0.75, 0.375, 0.0, 0.625, 0.0, 0.625, 0.25, 0.375, 0.25, 0.375, 0.75, 0.625, 0.75, 0.625, 1.0, 0.375, 1.0, 0.375, 0.5, 0.625, 0.5, 0.625, 0.75, 0.375, 0.75, 0.625, 0.5, 0.875, 0.5, 0.875, 0.75, 0.625, 0.75, 0.375, 0.25, 0.625, 0.25, 0.625, 0.5, 0.375, 0.5])
me_cube_051.update()
me_cube_052 = bpy.data.meshes.new('Cube.052')
me_cube_052.from_pydata([(-0.2157, -0.2157, -3.0), (-0.2157, -0.2157, 0.0), (-0.2157, 0.0, -3.0), (-0.2157, 0.0, 0.0), (0.647, -0.2157, -3.0), (0.647, -0.2157, 0.0), (0.647, 0.0, -3.0), (0.647, 0.0, 0.0)], [], [(0, 1, 3, 2), (2, 3, 7, 6), (6, 7, 5, 4), (4, 5, 1, 0), (2, 6, 4, 0), (7, 3, 1, 5)])
_uv = me_cube_052.uv_layers.new(name='UVMap')
_uv.uv.foreach_set('vector', [0.375, 0.0, 0.625, 0.0, 0.625, 0.25, 0.375, 0.25, 0.375, 0.25, 0.625, 0.25, 0.625, 0.5, 0.375, 0.5, 0.375, 0.5, 0.625, 0.5, 0.625, 0.75, 0.375, 0.75, 0.375, 0.75, 0.625, 0.75, 0.625, 1.0, 0.375, 1.0, 0.125, 0.5, 0.375, 0.5, 0.375, 0.75, 0.125, 0.75, 0.625, 0.5, 0.875, 0.5, 0.875, 0.75, 0.625, 0.75])
me_cube_052.update()
me_cube_053 = bpy.data.meshes.new('Cube.053')
me_cube_053.from_pydata([(0.0, -1.173, -2.471), (0.0, 0.4264, -2.471), (0.1067, -1.173, -2.471), (0.0, -1.173, 0.9885), (0.0, 0.4264, 0.9885), (0.1067, -1.173, 0.9885), (0.1067, 0.4264, 0.9885), (0.1067, 0.4264, -2.471)], [], [(0, 1, 7, 2), (3, 4, 1, 0), (4, 3, 5, 6), (7, 6, 5, 2), (2, 5, 3, 0), (7, 1, 4, 6)])
_uv = me_cube_053.uv_layers.new(name='UVMap')
_uv.uv.foreach_set('vector', [0.3483, 0.7233, 0.3483, 0.5267, 0.375, 0.5, 0.375, 0.75, 0.6517, 0.7233, 0.6517, 0.5267, 0.3483, 0.5267, 0.3483, 0.7233, 0.6517, 0.5267, 0.6517, 0.7233, 0.625, 0.75, 0.625, 0.5, 0.375, 0.5, 0.625, 0.5, 0.625, 0.75, 0.375, 0.75, 0.375, 0.75, 0.625, 0.75, 0.6517, 0.7233, 0.3483, 0.7233, 0.375, 0.5, 0.3483, 0.5267, 0.6517, 0.5267, 0.625, 0.5])
me_cube_053.update()
me_cube_054 = bpy.data.meshes.new('Cube.054')
me_cube_054.from_pydata([(0.0, -1.173, -1.977), (0.0, 0.3198, -1.977), (0.1067, -1.173, -1.977), (0.0, -1.173, 0.0), (0.0, 0.3198, 0.0), (0.1067, -1.173, 0.0), (0.1067, 0.3198, 0.0), (0.1067, 0.3198, -1.977)], [], [(0, 1, 7, 2), (3, 4, 1, 0), (4, 3, 5, 6), (7, 6, 5, 2), (2, 5, 3, 0), (7, 1, 4, 6)])
_uv = me_cube_054.uv_layers.new(name='UVMap')
_uv.uv.foreach_set('vector', [0.3483, 0.7233, 0.3483, 0.5267, 0.375, 0.5, 0.375, 0.75, 0.6517, 0.7233, 0.6517, 0.5267, 0.3483, 0.5267, 0.3483, 0.7233, 0.6517, 0.5267, 0.6517, 0.7233, 0.625, 0.75, 0.625, 0.5, 0.375, 0.5, 0.625, 0.5, 0.625, 0.75, 0.375, 0.75, 0.375, 0.75, 0.625, 0.75, 0.6517, 0.7233, 0.3483, 0.7233, 0.375, 0.5, 0.3483, 0.5267, 0.6517, 0.5267, 0.625, 0.5])
me_cube_054.update()
me_cube_055 = bpy.data.meshes.new('Cube.055')
me_cube_055.from_pydata([(-4.0, -22.72, -5.0), (-4.0, 6.491, -5.0), (-4.0, -22.72, 5.0), (0.0, -22.72, -5.0), (0.0, 6.491, -5.0), (0.0, -22.72, 5.0), (0.0, 6.491, 5.0), (-4.0, 6.491, 5.0)], [], [(1, 4, 3, 0), (0, 2, 7, 1), (3, 5, 2, 0), (4, 6, 5, 3), (6, 7, 2, 5), (1, 7, 6, 4)])
_uv = me_cube_055.uv_layers.new(name='UVMap')
_uv.uv.foreach_set('vector', [0.125, 0.5, 0.375, 0.5, 0.375, 0.75, 0.125, 0.75, 0.375, 0.0, 0.625, 0.0, 0.625, 0.25, 0.375, 0.25, 0.375, 0.75, 0.625, 0.75, 0.625, 1.0, 0.375, 1.0, 0.375, 0.5, 0.625, 0.5, 0.625, 0.75, 0.375, 0.75, 0.625, 0.5, 0.875, 0.5, 0.875, 0.75, 0.625, 0.75, 0.375, 0.25, 0.625, 0.25, 0.625, 0.5, 0.375, 0.5])
me_cube_055.update()
me_cube_056 = bpy.data.meshes.new('Cube.056')
me_cube_056.from_pydata([(-3.0, 0.0, 0.0), (-3.0, 0.0, 2.0), (-3.0, 3.0, 0.0), (3.0, 0.0, 0.0), (3.0, 0.0, 2.0), (3.0, 3.0, 0.0)], [], [(0, 1, 2), (5, 4, 3), (3, 4, 1, 0), (2, 5, 3, 0), (1, 4, 5, 2)])
_uv = me_cube_056.uv_layers.new(name='UVMap')
_uv.uv.foreach_set('vector', [0.375, 0.0, 0.625, 0.0, 0.375, 0.25, 0.375, 0.5, 0.625, 0.75, 0.375, 0.75, 0.375, 0.75, 0.625, 0.75, 0.625, 1.0, 0.375, 1.0, 0.125, 0.5, 0.375, 0.5, 0.375, 0.75, 0.125, 0.75, 0.875, 0.75, 0.625, 0.75, 0.375, 0.5, 0.375, 0.25])
me_cube_056.update()
me_cube_057 = bpy.data.meshes.new('Cube.057')
me_cube_057.from_pydata([(9.537e-07, -3.246, -10.0), (9.537e-07, 0.0, -10.0), (9.537e-07, -3.246, 0.0), (38.0, -3.246, -10.0), (38.0, 0.0, -10.0), (38.0, -3.246, 0.0), (38.0, 0.0, 0.0), (9.537e-07, 0.0, 0.0)], [], [(1, 4, 3, 0), (0, 2, 7, 1), (3, 5, 2, 0), (4, 6, 5, 3), (6, 7, 2, 5), (1, 7, 6, 4)])
_uv = me_cube_057.uv_layers.new(name='UVMap')
_uv.uv.foreach_set('vector', [0.125, 0.5, 0.375, 0.5, 0.375, 0.75, 0.125, 0.75, 0.375, 0.0, 0.625, 0.0, 0.625, 0.25, 0.375, 0.25, 0.375, 0.75, 0.625, 0.75, 0.625, 1.0, 0.375, 1.0, 0.375, 0.5, 0.625, 0.5, 0.625, 0.75, 0.375, 0.75, 0.625, 0.5, 0.875, 0.5, 0.875, 0.75, 0.625, 0.75, 0.375, 0.25, 0.625, 0.25, 0.625, 0.5, 0.375, 0.5])
me_cube_057.update()
me_cube_058 = bpy.data.meshes.new('Cube.058')
me_cube_058.from_pydata([(9.537e-07, -32.46, -10.0), (9.537e-07, 0.0, -10.0), (9.537e-07, -32.46, 0.0), (4.0, -32.46, -10.0), (4.0, 0.0, -10.0), (4.0, -32.46, 0.0), (4.0, 0.0, 0.0), (9.537e-07, 0.0, 0.0)], [], [(1, 4, 3, 0), (0, 2, 7, 1), (3, 5, 2, 0), (4, 6, 5, 3), (6, 7, 2, 5), (1, 7, 6, 4)])
_uv = me_cube_058.uv_layers.new(name='UVMap')
_uv.uv.foreach_set('vector', [0.125, 0.5, 0.375, 0.5, 0.375, 0.75, 0.125, 0.75, 0.375, 0.0, 0.625, 0.0, 0.625, 0.25, 0.375, 0.25, 0.375, 0.75, 0.625, 0.75, 0.625, 1.0, 0.375, 1.0, 0.375, 0.5, 0.625, 0.5, 0.625, 0.75, 0.375, 0.75, 0.625, 0.5, 0.875, 0.5, 0.875, 0.75, 0.625, 0.75, 0.375, 0.25, 0.625, 0.25, 0.625, 0.5, 0.375, 0.5])
me_cube_058.update()
me_cube_059 = bpy.data.meshes.new('Cube.059')
me_cube_059.from_pydata([(9.537e-07, -9.737, -6.0), (9.537e-07, 3.246, -6.0), (9.537e-07, -9.737, 0.0), (24.0, -9.737, -6.0), (24.0, 3.246, -6.0), (24.0, -9.737, 0.0), (24.0, 3.246, 0.0), (9.537e-07, 3.246, 0.0)], [], [(1, 4, 3, 0), (0, 2, 7, 1), (3, 5, 2, 0), (4, 6, 5, 3), (6, 7, 2, 5), (1, 7, 6, 4)])
_uv = me_cube_059.uv_layers.new(name='UVMap')
_uv.uv.foreach_set('vector', [0.125, 0.5, 0.375, 0.5, 0.375, 0.75, 0.125, 0.75, 0.375, 0.0, 0.625, 0.0, 0.625, 0.25, 0.375, 0.25, 0.375, 0.75, 0.625, 0.75, 0.625, 1.0, 0.375, 1.0, 0.375, 0.5, 0.625, 0.5, 0.625, 0.75, 0.375, 0.75, 0.625, 0.5, 0.875, 0.5, 0.875, 0.75, 0.625, 0.75, 0.375, 0.25, 0.625, 0.25, 0.625, 0.5, 0.375, 0.5])
me_cube_059.update()
me_cube_060 = bpy.data.meshes.new('Cube.060')
me_cube_060.from_pydata([(0.0, 0.2132, -1.977), (0.0, 0.4264, -1.977), (1.492, 0.2132, -1.977), (0.0, 0.2132, 0.0), (0.0, 0.4264, 0.0), (1.492, 0.2132, 0.0), (1.492, 0.4264, 0.0), (1.492, 0.4264, -1.977)], [], [(0, 1, 7, 2), (3, 4, 1, 0), (4, 3, 5, 6), (7, 6, 5, 2), (2, 5, 3, 0), (7, 1, 4, 6)])
_uv = me_cube_060.uv_layers.new(name='UVMap')
_uv.uv.foreach_set('vector', [0.3483, 0.7233, 0.3483, 0.5267, 0.375, 0.5, 0.375, 0.75, 0.6517, 0.7233, 0.6517, 0.5267, 0.3483, 0.5267, 0.3483, 0.7233, 0.6517, 0.5267, 0.6517, 0.7233, 0.625, 0.75, 0.625, 0.5, 0.375, 0.5, 0.625, 0.5, 0.625, 0.75, 0.375, 0.75, 0.375, 0.75, 0.625, 0.75, 0.6517, 0.7233, 0.3483, 0.7233, 0.375, 0.5, 0.3483, 0.5267, 0.6517, 0.5267, 0.625, 0.5])
me_cube_060.update()
me_cube_061 = bpy.data.meshes.new('Cube.061')
me_cube_061.from_pydata([(0.2157, -2.588, -3.0), (0.2157, 0.0, -3.0), (0.2157, 0.0, -2.98e-08), (0.4313, -2.588, -3.0), (0.4313, 0.0, -3.0), (0.4313, 0.0, -2.98e-08)], [], [(0, 2, 1), (1, 2, 5, 4), (4, 5, 3), (1, 4, 3, 0), (5, 2, 0, 3)])
_uv = me_cube_061.uv_layers.new(name='UVMap')
_uv.uv.foreach_set('vector', [0.375, 0.0, 0.625, 0.25, 0.375, 0.25, 0.375, 0.25, 0.625, 0.25, 0.625, 0.5, 0.375, 0.5, 0.375, 0.5, 0.625, 0.5, 0.375, 0.75, 0.125, 0.5, 0.375, 0.5, 0.375, 0.75, 0.125, 0.75, 0.625, 0.5, 0.875, 0.5, 0.375, 1.0, 0.375, 0.75])
me_cube_061.update()
me_cube_062 = bpy.data.meshes.new('Cube.062')
me_cube_062.from_pydata([(-0.2157, -0.8627, -0.5), (-0.2157, -0.8627, 0.0), (-0.2157, 0.2157, -0.5), (-0.2157, 0.2157, 0.0), (0.647, -0.8627, -0.5), (0.647, -0.8627, 0.0), (0.647, 0.2157, -0.5), (0.647, 0.2157, 0.0)], [], [(0, 1, 3, 2), (2, 3, 7, 6), (6, 7, 5, 4), (4, 5, 1, 0), (2, 6, 4, 0), (7, 3, 1, 5)])
_uv = me_cube_062.uv_layers.new(name='UVMap')
_uv.uv.foreach_set('vector', [0.375, 0.0, 0.625, 0.0, 0.625, 0.25, 0.375, 0.25, 0.375, 0.25, 0.625, 0.25, 0.625, 0.5, 0.375, 0.5, 0.375, 0.5, 0.625, 0.5, 0.625, 0.75, 0.375, 0.75, 0.375, 0.75, 0.625, 0.75, 0.625, 1.0, 0.375, 1.0, 0.125, 0.5, 0.375, 0.5, 0.375, 0.75, 0.125, 0.75, 0.625, 0.5, 0.875, 0.5, 0.875, 0.75, 0.625, 0.75])
me_cube_062.update()
me_cube_063 = bpy.data.meshes.new('Cube.063')
me_cube_063.from_pydata([(-2.384e-07, -0.2157, -4.0), (-2.384e-07, -0.2157, 0.0), (-2.384e-07, 0.647, -4.0), (-2.384e-07, 0.647, 0.0), (0.4313, -0.2157, -4.0), (0.4313, -0.2157, 0.0), (0.4313, 0.647, -4.0), (0.4313, 0.647, 0.0)], [], [(0, 1, 3, 2), (2, 3, 7, 6), (6, 7, 5, 4), (4, 5, 1, 0), (2, 6, 4, 0), (7, 3, 1, 5)])
_uv = me_cube_063.uv_layers.new(name='UVMap')
_uv.uv.foreach_set('vector', [0.375, 0.0, 0.625, 0.0, 0.625, 0.25, 0.375, 0.25, 0.375, 0.25, 0.625, 0.25, 0.625, 0.5, 0.375, 0.5, 0.375, 0.5, 0.625, 0.5, 0.625, 0.75, 0.375, 0.75, 0.375, 0.75, 0.625, 0.75, 0.625, 1.0, 0.375, 1.0, 0.125, 0.5, 0.375, 0.5, 0.375, 0.75, 0.125, 0.75, 0.625, 0.5, 0.875, 0.5, 0.875, 0.75, 0.625, 0.75])
me_cube_063.update()

# ---- objects
ob_cube = bpy.data.objects.new('Cube', me_cube_002)
ob_cube_001 = bpy.data.objects.new('Cube.001', me_cube_003)
ob_cube_002 = bpy.data.objects.new('Cube.002', me_cube_004)
ob_cube_004 = bpy.data.objects.new('Cube.004', me_cube_006)
ob_cube_005 = bpy.data.objects.new('Cube.005', me_cube_007)
ob_cube_006 = bpy.data.objects.new('Cube.006', me_cube_008)
ob_cube_007 = bpy.data.objects.new('Cube.007', me_cube_009)
ob_cube_008 = bpy.data.objects.new('Cube.008', me_cube_010)
ob_cube_003 = bpy.data.objects.new('Cube.003', me_cube_011)
ob_cube_010 = bpy.data.objects.new('Cube.010', me_cube_013)
ob_cube_013 = bpy.data.objects.new('Cube.013', me_cube_016)
ob_cube_015 = bpy.data.objects.new('Cube.015', me_cube_019)
ob_cube_017 = bpy.data.objects.new('Cube.017', me_cube_021)
ob_cube_016 = bpy.data.objects.new('Cube.016', me_cube_022)
ob_cube_018 = bpy.data.objects.new('Cube.018', me_cube_023)
ob_cube_020 = bpy.data.objects.new('Cube.020', me_cube_026)
ob_cube_019 = bpy.data.objects.new('Cube.019', me_cube_029)
ob_cube_021 = bpy.data.objects.new('Cube.021', me_cube_030)
ob_cube_022 = bpy.data.objects.new('Cube.022', me_cube_031)
ob_cube_024 = bpy.data.objects.new('Cube.024', me_cube_033)
ob_cube_025 = bpy.data.objects.new('Cube.025', me_cube_034)
ob_cube_027 = bpy.data.objects.new('Cube.027', me_cube_037)
ob_cube_028 = bpy.data.objects.new('Cube.028', me_cube_038)
ob_cube_023 = bpy.data.objects.new('Cube.023', me_cube_039)
ob_cube_026 = bpy.data.objects.new('Cube.026', me_cube_040)
ob_cube_029 = bpy.data.objects.new('Cube.029', me_cube_041)
ob_cube_030 = bpy.data.objects.new('Cube.030', me_cube_042)
ob_cube_031 = bpy.data.objects.new('Cube.031', me_cube_043)
ob_cube_032 = bpy.data.objects.new('Cube.032', me_cube_044)
ob_cube_011 = bpy.data.objects.new('Cube.011', me_cube_047)
ob_cube_012 = bpy.data.objects.new('Cube.012', me_cube_048)
ob_cube_009 = bpy.data.objects.new('Cube.009', me_cube_049)
ob_cube_033 = bpy.data.objects.new('Cube.033', me_cube_050)
ob_cube_034 = bpy.data.objects.new('Cube.034', me_cube_051)
ob_cube_035 = bpy.data.objects.new('Cube.035', me_cube_052)
ob_cube_014 = bpy.data.objects.new('Cube.014', me_cube_053)
ob_cube_036 = bpy.data.objects.new('Cube.036', me_cube_054)
ob_cube_037 = bpy.data.objects.new('Cube.037', me_cube_055)
ob_cube_038 = bpy.data.objects.new('Cube.038', me_cube_056)
ob_cube_039 = bpy.data.objects.new('Cube.039', me_cube_057)
ob_cube_040 = bpy.data.objects.new('Cube.040', me_cube_058)
ob_cube_041 = bpy.data.objects.new('Cube.041', me_cube_059)
ob_cube_042 = bpy.data.objects.new('Cube.042', me_cube_060)
ob_cube_043 = bpy.data.objects.new('Cube.043', me_cube_061)
ob_cube_044 = bpy.data.objects.new('Cube.044', me_cube_062)
ob_cube_045 = bpy.data.objects.new('Cube.045', me_cube_063)

# ---- transforms, parenting, visibility, modifiers, constraints
ob_cube.location = (-4.0, 0.0, -2.0)
ob_cube.scale = (20.71, 12.76, 1.0)
ob_cube_001.location = (-23.45, -5.69e-07, 0.8717)
ob_cube_001.scale = (20.71, 12.76, 1.0)
ob_cube_002.location = (15.71, 0.0, 0.0)
ob_cube_002.scale = (1.0, 0.6162, 1.0)
ob_cube_004.location = (13.71, 0.0, 0.0)
ob_cube_004.scale = (1.0, 0.6162, 1.0)
ob_cube_005.location = (13.71, -2.0, 0.0)
ob_cube_005.scale = (1.0, 4.865, 1.0)
ob_cube_006.location = (-2.0, -13.0, -3.0)
ob_cube_006.scale = (0.5, 0.3081, 0.5)
ob_cube_007.location = (12.0, -13.0, 0.0)
ob_cube_008.location = (0.0, -18.01, 1.5)
ob_cube_008.scale = (1.937, 1.937, 1.0)
ob_cube_003.location = (18.0, 19.47, 0.0)
ob_cube_003.scale = (0.5, 0.3081, 0.5)
ob_cube_010.location = (-3.0, 17.0, 2.0)
ob_cube_010.scale = (0.5, 0.3081, 0.5)
ob_cube_013.location = (-21.0, -13.0, 6.0)
ob_cube_013.scale = (0.5, 0.3081, 0.5)
ob_cube_015.location = (-16.0, -4.0, 6.0)
ob_cube_015.scale = (4.637, 4.637, 1.0)
ob_cube_017.location = (-7.0, -4.0, 6.512)
ob_cube_017.scale = (9.381, 9.381, 2.023)
ob_cube_016.location = (-21.0, -4.0, 6.512)
ob_cube_016.scale = (9.381, 9.381, 2.023)
ob_cube_018.location = (-21.0, 1.0, 6.0)
ob_cube_018.scale = (4.637, 4.637, 1.0)
ob_cube_020.location = (-23.18, 5.0, 1.0)
ob_cube_020.scale = (20.71, 12.76, 1.0)
ob_cube_019.location = (-11.0, 1.0, 6.0)
ob_cube_019.scale = (4.637, 4.637, 1.0)
ob_cube_021.location = (6.5, 10.23, 3.5)
ob_cube_021.scale = (0.5, 0.3081, 0.5)
ob_cube_022.location = (6.5, 18.23, 3.5)
ob_cube_022.scale = (0.5, 0.3081, 0.5)
ob_cube_024.location = (0.0, 10.0, 5.5)
ob_cube_024.scale = (4.637, 4.637, 1.0)
ob_cube_025.location = (-2.0, 20.0, 5.5)
ob_cube_025.scale = (4.637, 4.637, 1.0)
ob_cube_027.location = (-6.0, 22.0, 5.5)
ob_cube_027.scale = (4.637, 4.637, 1.0)
ob_cube_028.location = (-6.0, 30.0, 5.5)
ob_cube_028.scale = (4.637, 4.637, 1.0)
ob_cube_023.location = (-8.0, 30.0, 5.5)
ob_cube_023.scale = (4.637, 4.637, 1.0)
ob_cube_026.location = (-8.0, 23.0, 5.5)
ob_cube_026.scale = (4.637, 4.637, 1.0)
ob_cube_029.location = (7.0, 20.0, 5.5)
ob_cube_029.scale = (4.637, 4.637, 1.0)
ob_cube_030.location = (-17.0, 32.0, 1.0)
ob_cube_030.scale = (4.637, 4.637, 1.0)
ob_cube_031.location = (-8.0, 2.0, 6.0)
ob_cube_031.scale = (4.637, 4.637, 1.0)
ob_cube_032.location = (-15.0, 14.0, 2.0)
ob_cube_032.scale = (4.637, 4.637, 1.0)
ob_cube_011.location = (-12.0, -13.0, 6.0)
ob_cube_011.scale = (0.5, 0.3081, 0.5)
ob_cube_012.location = (-21.0, -20.0, 6.0)
ob_cube_012.scale = (0.5, 0.3081, 0.5)
ob_cube_009.location = (-21.0, 17.0, -1.0)
ob_cube_009.scale = (4.637, 4.637, 1.0)
ob_cube_033.location = (-3.0, 9.0, 2.0)
ob_cube_033.scale = (0.5, 0.3081, 0.5)
ob_cube_034.location = (-3.0, -3.0, 2.0)
ob_cube_034.scale = (0.5, 0.3081, 0.5)
ob_cube_035.location = (-6.0, -3.0, 2.0)
ob_cube_035.scale = (4.637, 4.637, 1.0)
ob_cube_014.location = (-21.0, 13.0, 4.0)
ob_cube_014.scale = (9.381, 9.381, 2.023)
ob_cube_036.location = (-21.0, 28.0, 6.0)
ob_cube_036.scale = (9.381, 9.381, 2.023)
ob_cube_037.location = (17.0, 16.0, 3.5)
ob_cube_037.scale = (0.5, 0.3081, 0.5)
ob_cube_038.location = (12.0, 9.0, 0.0)
ob_cube_038.rotation_euler = (0.0, -0.0, -3.142)
ob_cube_039.location = (-2.0, -23.0, 6.0)
ob_cube_039.scale = (0.5, 0.3081, 0.5)
ob_cube_040.location = (15.0, -13.0, 6.0)
ob_cube_040.scale = (0.5, 0.3081, 0.5)
ob_cube_041.location = (-20.0, 5.0, 2.0)
ob_cube_041.scale = (0.5, 0.3081, 0.5)
ob_cube_042.location = (-21.0, 29.0, 6.0)
ob_cube_042.scale = (9.381, 9.381, 2.023)
ob_cube_043.location = (-21.0, 17.0, 2.0)
ob_cube_043.scale = (4.637, 4.637, 1.0)
ob_cube_044.location = (-6.0, 1.0, 2.0)
ob_cube_044.scale = (4.637, 4.637, 1.0)
ob_cube_045.location = (-21.0, -19.0, 6.0)
ob_cube_045.scale = (4.637, 4.637, 1.0)

# ---- collection membership
col_collection.objects.link(ob_cube)
col_collection.objects.link(ob_cube_001)
col_collection.objects.link(ob_cube_002)
col_collection.objects.link(ob_cube_004)
col_collection.objects.link(ob_cube_005)
col_collection.objects.link(ob_cube_006)
col_collection.objects.link(ob_cube_007)
col_collection.objects.link(ob_cube_008)
col_collection.objects.link(ob_cube_003)
col_collection.objects.link(ob_cube_010)
col_collection.objects.link(ob_cube_013)
col_collection.objects.link(ob_cube_015)
col_collection.objects.link(ob_cube_017)
col_collection.objects.link(ob_cube_016)
col_collection.objects.link(ob_cube_018)
col_collection.objects.link(ob_cube_020)
col_collection.objects.link(ob_cube_019)
col_collection.objects.link(ob_cube_021)
col_collection.objects.link(ob_cube_022)
col_collection.objects.link(ob_cube_024)
col_collection.objects.link(ob_cube_025)
col_collection.objects.link(ob_cube_027)
col_collection.objects.link(ob_cube_028)
col_collection.objects.link(ob_cube_023)
col_collection.objects.link(ob_cube_026)
col_collection.objects.link(ob_cube_029)
col_collection.objects.link(ob_cube_030)
col_collection.objects.link(ob_cube_031)
col_collection.objects.link(ob_cube_032)
col_collection.objects.link(ob_cube_011)
col_collection.objects.link(ob_cube_012)
col_collection.objects.link(ob_cube_009)
col_collection.objects.link(ob_cube_033)
col_collection.objects.link(ob_cube_034)
col_collection.objects.link(ob_cube_035)
col_collection.objects.link(ob_cube_014)
col_collection.objects.link(ob_cube_036)
col_collection.objects.link(ob_cube_037)
col_collection.objects.link(ob_cube_038)
col_collection.objects.link(ob_cube_039)
col_collection.objects.link(ob_cube_040)
col_collection.objects.link(ob_cube_041)
col_collection.objects.link(ob_cube_042)
col_collection.objects.link(ob_cube_043)
col_collection.objects.link(ob_cube_044)
col_collection.objects.link(ob_cube_045)

# ---- scene / render settings (as saved in the file)
scene.frame_start = 1; scene.frame_end = 250; scene.frame_set(1)
scene.render.engine = 'BLENDER_EEVEE_NEXT'
scene.render.bake_bias = 0.0
scene.render.bake_samples = 0
scene.cycles.sampling_pattern = 'TABULATED_SOBOL'
scene.eevee.use_volume_custom_range = False
bpy.context.view_layer.update()

# ---- added for rendering (the .blend has no active camera and no usable light): camera, sun
cam_auto = bpy.data.cameras.new('AutoCamera')
cam_auto.lens = 50.0
cam_auto.sensor_width = 36.0
cam_auto.clip_end = 1121.92
ob_auto_camera = bpy.data.objects.new('AutoCamera', cam_auto)
scene.collection.objects.link(ob_auto_camera)
ob_auto_camera.location = (61.9276, -72.2131, 52.6421)
ob_auto_camera.rotation_euler = (1.09748, -7.21219e-08, 0.694738)
scene.camera = ob_auto_camera
light_auto_sun = bpy.data.lights.new('AutoSun', 'SUN')
light_auto_sun.energy = 3.0
light_auto_sun.angle = 0.0523599
ob_auto_sun = bpy.data.objects.new('AutoSun', light_auto_sun)
scene.collection.objects.link(ob_auto_sun)
ob_auto_sun.rotation_euler = (0.872665, 0.174533, 0.523599)
bpy.context.view_layer.update()
